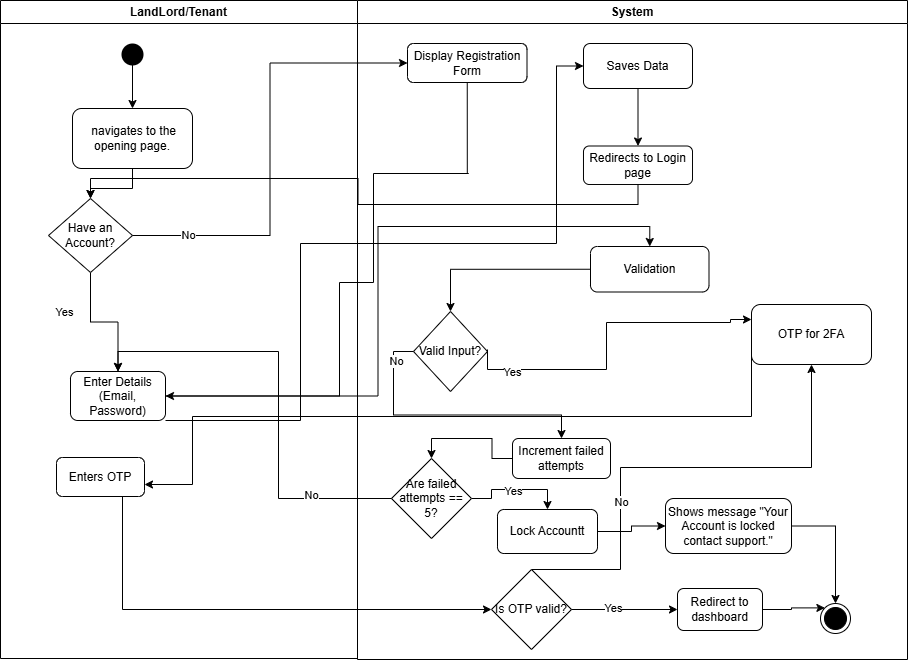

The diagram above was exported from draw.io. Its source (the exported page's mxGraphModel, read from the mxfile embedded in the PNG):
<mxGraphModel dx="946" dy="623" grid="0" gridSize="10" guides="1" tooltips="1" connect="1" arrows="1" fold="1" page="1" pageScale="1" pageWidth="1169" pageHeight="826" background="none" math="0" shadow="0">
  <root>
    <mxCell id="0" />
    <mxCell id="1" parent="0" />
    <mxCell id="2" value="LandLord/Tenant" style="swimlane;whiteSpace=wrap" parent="1" vertex="1">
      <mxGeometry x="163" y="128" width="357" height="658" as="geometry" />
    </mxCell>
    <mxCell id="5" value="" style="ellipse;shape=startState;fillColor=#000000;strokeColor=none;" parent="2" vertex="1">
      <mxGeometry x="117" y="39" width="30" height="30" as="geometry" />
    </mxCell>
    <mxCell id="VV1CYcGccoq1wDpdECNR-47" value="" style="edgeStyle=orthogonalEdgeStyle;rounded=0;orthogonalLoop=1;jettySize=auto;html=1;" parent="2" source="VV1CYcGccoq1wDpdECNR-43" target="VV1CYcGccoq1wDpdECNR-46" edge="1">
      <mxGeometry relative="1" as="geometry" />
    </mxCell>
    <mxCell id="VV1CYcGccoq1wDpdECNR-43" value="&amp;nbsp;navigates to the opening page." style="rounded=1;whiteSpace=wrap;html=1;" parent="2" vertex="1">
      <mxGeometry x="72" y="108" width="120" height="60" as="geometry" />
    </mxCell>
    <mxCell id="VV1CYcGccoq1wDpdECNR-44" value="" style="endArrow=classic;html=1;rounded=0;entryX=0.5;entryY=0;entryDx=0;entryDy=0;" parent="2" target="VV1CYcGccoq1wDpdECNR-43" edge="1">
      <mxGeometry width="50" height="50" relative="1" as="geometry">
        <mxPoint x="132" y="54" as="sourcePoint" />
        <mxPoint x="184" y="16" as="targetPoint" />
      </mxGeometry>
    </mxCell>
    <mxCell id="VV1CYcGccoq1wDpdECNR-48" style="edgeStyle=orthogonalEdgeStyle;rounded=0;orthogonalLoop=1;jettySize=auto;html=1;exitX=0.5;exitY=1;exitDx=0;exitDy=0;entryX=0.5;entryY=0;entryDx=0;entryDy=0;" parent="2" source="VV1CYcGccoq1wDpdECNR-46" target="VV1CYcGccoq1wDpdECNR-54" edge="1">
      <mxGeometry relative="1" as="geometry">
        <mxPoint x="31" y="297" as="targetPoint" />
      </mxGeometry>
    </mxCell>
    <mxCell id="VV1CYcGccoq1wDpdECNR-49" value="Yes" style="edgeLabel;html=1;align=center;verticalAlign=middle;resizable=0;points=[];" parent="VV1CYcGccoq1wDpdECNR-48" vertex="1" connectable="0">
      <mxGeometry x="-0.396" y="1" relative="1" as="geometry">
        <mxPoint x="-28" y="1" as="offset" />
      </mxGeometry>
    </mxCell>
    <mxCell id="VV1CYcGccoq1wDpdECNR-46" value="Have an Account?" style="rhombus;whiteSpace=wrap;html=1;" parent="2" vertex="1">
      <mxGeometry x="48" y="198" width="84" height="74" as="geometry" />
    </mxCell>
    <mxCell id="VV1CYcGccoq1wDpdECNR-54" value="Enter Details (Email, Password)" style="rounded=1;whiteSpace=wrap;html=1;" parent="2" vertex="1">
      <mxGeometry x="70" y="371" width="95" height="49" as="geometry" />
    </mxCell>
    <mxCell id="giK2BOZRjFY0O1w0W94y-20" value="Enters OTP" style="rounded=1;whiteSpace=wrap;html=1;" parent="2" vertex="1">
      <mxGeometry x="56" y="457" width="88" height="39" as="geometry" />
    </mxCell>
    <mxCell id="3" value="System" style="swimlane;whiteSpace=wrap" parent="1" vertex="1">
      <mxGeometry x="520" y="128" width="550" height="659" as="geometry" />
    </mxCell>
    <mxCell id="VV1CYcGccoq1wDpdECNR-52" value="Display Registration Form" style="rounded=1;whiteSpace=wrap;html=1;" parent="3" vertex="1">
      <mxGeometry x="50" y="43" width="119.5" height="39" as="geometry" />
    </mxCell>
    <mxCell id="VV1CYcGccoq1wDpdECNR-59" style="edgeStyle=orthogonalEdgeStyle;rounded=0;orthogonalLoop=1;jettySize=auto;html=1;exitX=0.5;exitY=1;exitDx=0;exitDy=0;entryX=0.5;entryY=0;entryDx=0;entryDy=0;" parent="3" source="VV1CYcGccoq1wDpdECNR-56" target="VV1CYcGccoq1wDpdECNR-58" edge="1">
      <mxGeometry relative="1" as="geometry" />
    </mxCell>
    <mxCell id="VV1CYcGccoq1wDpdECNR-56" value="Saves Data" style="rounded=1;whiteSpace=wrap;html=1;" parent="3" vertex="1">
      <mxGeometry x="226" y="43" width="109" height="45" as="geometry" />
    </mxCell>
    <mxCell id="VV1CYcGccoq1wDpdECNR-58" value="Redirects to Login page" style="rounded=1;whiteSpace=wrap;html=1;" parent="3" vertex="1">
      <mxGeometry x="226" y="145.5" width="109" height="38.5" as="geometry" />
    </mxCell>
    <mxCell id="VV1CYcGccoq1wDpdECNR-63" value="Validation" style="rounded=1;whiteSpace=wrap;html=1;" parent="3" vertex="1">
      <mxGeometry x="233" y="246" width="118.5" height="45.5" as="geometry" />
    </mxCell>
    <mxCell id="VV1CYcGccoq1wDpdECNR-65" value="Valid Input?" style="rhombus;whiteSpace=wrap;html=1;" parent="3" vertex="1">
      <mxGeometry x="56" y="311" width="74" height="80" as="geometry" />
    </mxCell>
    <mxCell id="VV1CYcGccoq1wDpdECNR-64" style="edgeStyle=orthogonalEdgeStyle;rounded=0;orthogonalLoop=1;jettySize=auto;html=1;exitX=0;exitY=0.5;exitDx=0;exitDy=0;entryX=0.5;entryY=0;entryDx=0;entryDy=0;" parent="3" source="VV1CYcGccoq1wDpdECNR-63" target="VV1CYcGccoq1wDpdECNR-65" edge="1">
      <mxGeometry relative="1" as="geometry">
        <mxPoint x="98" y="254" as="targetPoint" />
      </mxGeometry>
    </mxCell>
    <mxCell id="VV1CYcGccoq1wDpdECNR-70" value="OTP for 2FA" style="rounded=1;whiteSpace=wrap;html=1;" parent="3" vertex="1">
      <mxGeometry x="394" y="304" width="120" height="60" as="geometry" />
    </mxCell>
    <mxCell id="VV1CYcGccoq1wDpdECNR-69" style="edgeStyle=orthogonalEdgeStyle;rounded=0;orthogonalLoop=1;jettySize=auto;html=1;exitX=1;exitY=0.475;exitDx=0;exitDy=0;entryX=0;entryY=0.25;entryDx=0;entryDy=0;exitPerimeter=0;" parent="3" source="VV1CYcGccoq1wDpdECNR-65" target="VV1CYcGccoq1wDpdECNR-70" edge="1">
      <mxGeometry relative="1" as="geometry">
        <mxPoint x="368.5" y="334" as="targetPoint" />
        <mxPoint x="127.5" y="369" as="sourcePoint" />
        <Array as="points">
          <mxPoint x="130" y="369" />
          <mxPoint x="249" y="369" />
          <mxPoint x="249" y="322" />
          <mxPoint x="373" y="322" />
          <mxPoint x="373" y="319" />
        </Array>
      </mxGeometry>
    </mxCell>
    <mxCell id="giK2BOZRjFY0O1w0W94y-25" value="Yes" style="edgeLabel;html=1;align=center;verticalAlign=middle;resizable=0;points=[];" parent="VV1CYcGccoq1wDpdECNR-69" vertex="1" connectable="0">
      <mxGeometry x="-0.7365" y="-2" relative="1" as="geometry">
        <mxPoint as="offset" />
      </mxGeometry>
    </mxCell>
    <mxCell id="VV1CYcGccoq1wDpdECNR-74" value="" style="ellipse;html=1;shape=endState;fillColor=strokeColor;" parent="3" vertex="1">
      <mxGeometry x="463" y="603" width="30" height="30" as="geometry" />
    </mxCell>
    <mxCell id="giK2BOZRjFY0O1w0W94y-6" value="Increment failed attempts" style="rounded=1;whiteSpace=wrap;html=1;" parent="3" vertex="1">
      <mxGeometry x="155" y="438" width="98" height="40" as="geometry" />
    </mxCell>
    <mxCell id="VV1CYcGccoq1wDpdECNR-67" style="edgeStyle=orthogonalEdgeStyle;rounded=0;orthogonalLoop=1;jettySize=auto;html=1;exitX=0;exitY=0.5;exitDx=0;exitDy=0;" parent="3" source="VV1CYcGccoq1wDpdECNR-65" target="giK2BOZRjFY0O1w0W94y-6" edge="1">
      <mxGeometry relative="1" as="geometry" />
    </mxCell>
    <mxCell id="VV1CYcGccoq1wDpdECNR-68" value="No" style="edgeLabel;html=1;align=center;verticalAlign=middle;resizable=0;points=[];" parent="VV1CYcGccoq1wDpdECNR-67" vertex="1" connectable="0">
      <mxGeometry x="-0.7884" y="2" relative="1" as="geometry">
        <mxPoint as="offset" />
      </mxGeometry>
    </mxCell>
    <mxCell id="giK2BOZRjFY0O1w0W94y-12" style="edgeStyle=orthogonalEdgeStyle;rounded=0;orthogonalLoop=1;jettySize=auto;html=1;exitX=1;exitY=0.5;exitDx=0;exitDy=0;entryX=0.5;entryY=0;entryDx=0;entryDy=0;" parent="3" source="giK2BOZRjFY0O1w0W94y-8" target="giK2BOZRjFY0O1w0W94y-11" edge="1">
      <mxGeometry relative="1" as="geometry" />
    </mxCell>
    <mxCell id="giK2BOZRjFY0O1w0W94y-13" value="Yes" style="edgeLabel;html=1;align=center;verticalAlign=middle;resizable=0;points=[];" parent="giK2BOZRjFY0O1w0W94y-12" vertex="1" connectable="0">
      <mxGeometry x="-0.056" y="-1" relative="1" as="geometry">
        <mxPoint as="offset" />
      </mxGeometry>
    </mxCell>
    <mxCell id="giK2BOZRjFY0O1w0W94y-8" value="Are failed attempts == 5?" style="rhombus;whiteSpace=wrap;html=1;" parent="3" vertex="1">
      <mxGeometry x="34" y="458" width="80" height="80" as="geometry" />
    </mxCell>
    <mxCell id="giK2BOZRjFY0O1w0W94y-7" style="edgeStyle=orthogonalEdgeStyle;rounded=0;orthogonalLoop=1;jettySize=auto;html=1;exitX=0;exitY=0.5;exitDx=0;exitDy=0;entryX=0.5;entryY=0;entryDx=0;entryDy=0;" parent="3" source="giK2BOZRjFY0O1w0W94y-6" target="giK2BOZRjFY0O1w0W94y-8" edge="1">
      <mxGeometry relative="1" as="geometry" />
    </mxCell>
    <mxCell id="jPp_410hiBOZOKLDafwq-7" style="edgeStyle=orthogonalEdgeStyle;rounded=0;orthogonalLoop=1;jettySize=auto;html=1;exitX=1;exitY=0.5;exitDx=0;exitDy=0;entryX=0;entryY=0.5;entryDx=0;entryDy=0;" parent="3" source="giK2BOZRjFY0O1w0W94y-11" target="jPp_410hiBOZOKLDafwq-5" edge="1">
      <mxGeometry relative="1" as="geometry" />
    </mxCell>
    <mxCell id="giK2BOZRjFY0O1w0W94y-11" value="Lock Accountt" style="rounded=1;whiteSpace=wrap;html=1;" parent="3" vertex="1">
      <mxGeometry x="140" y="509" width="100" height="44" as="geometry" />
    </mxCell>
    <mxCell id="giK2BOZRjFY0O1w0W94y-22" style="edgeStyle=orthogonalEdgeStyle;rounded=0;orthogonalLoop=1;jettySize=auto;html=1;exitX=0.5;exitY=0;exitDx=0;exitDy=0;entryX=0.5;entryY=1;entryDx=0;entryDy=0;" parent="3" source="giK2BOZRjFY0O1w0W94y-14" target="VV1CYcGccoq1wDpdECNR-70" edge="1">
      <mxGeometry relative="1" as="geometry">
        <Array as="points">
          <mxPoint x="263" y="569" />
          <mxPoint x="263" y="467" />
          <mxPoint x="454" y="467" />
        </Array>
      </mxGeometry>
    </mxCell>
    <mxCell id="giK2BOZRjFY0O1w0W94y-23" value="No" style="edgeLabel;html=1;align=center;verticalAlign=middle;resizable=0;points=[];" parent="giK2BOZRjFY0O1w0W94y-22" vertex="1" connectable="0">
      <mxGeometry x="-0.3526" relative="1" as="geometry">
        <mxPoint as="offset" />
      </mxGeometry>
    </mxCell>
    <mxCell id="giK2BOZRjFY0O1w0W94y-14" value="Is OTP valid?" style="rhombus;whiteSpace=wrap;html=1;" parent="3" vertex="1">
      <mxGeometry x="134" y="569" width="80" height="80" as="geometry" />
    </mxCell>
    <mxCell id="giK2BOZRjFY0O1w0W94y-17" value="Redirect to dashboard" style="rounded=1;whiteSpace=wrap;html=1;" parent="3" vertex="1">
      <mxGeometry x="320" y="588" width="85" height="42" as="geometry" />
    </mxCell>
    <mxCell id="giK2BOZRjFY0O1w0W94y-16" style="edgeStyle=orthogonalEdgeStyle;rounded=0;orthogonalLoop=1;jettySize=auto;html=1;exitX=1;exitY=0.5;exitDx=0;exitDy=0;" parent="3" source="giK2BOZRjFY0O1w0W94y-14" target="giK2BOZRjFY0O1w0W94y-17" edge="1">
      <mxGeometry relative="1" as="geometry">
        <mxPoint x="488" y="458" as="targetPoint" />
      </mxGeometry>
    </mxCell>
    <mxCell id="giK2BOZRjFY0O1w0W94y-18" value="Yes" style="edgeLabel;html=1;align=center;verticalAlign=middle;resizable=0;points=[];" parent="giK2BOZRjFY0O1w0W94y-16" vertex="1" connectable="0">
      <mxGeometry x="-0.2212" y="2" relative="1" as="geometry">
        <mxPoint as="offset" />
      </mxGeometry>
    </mxCell>
    <mxCell id="giK2BOZRjFY0O1w0W94y-24" style="edgeStyle=orthogonalEdgeStyle;rounded=0;orthogonalLoop=1;jettySize=auto;html=1;exitX=1;exitY=0.5;exitDx=0;exitDy=0;entryX=0;entryY=0;entryDx=0;entryDy=0;" parent="3" source="giK2BOZRjFY0O1w0W94y-17" target="VV1CYcGccoq1wDpdECNR-74" edge="1">
      <mxGeometry relative="1" as="geometry">
        <mxPoint x="455" y="613" as="targetPoint" />
      </mxGeometry>
    </mxCell>
    <mxCell id="jPp_410hiBOZOKLDafwq-8" style="edgeStyle=orthogonalEdgeStyle;rounded=0;orthogonalLoop=1;jettySize=auto;html=1;exitX=1;exitY=0.5;exitDx=0;exitDy=0;entryX=0.5;entryY=0;entryDx=0;entryDy=0;" parent="3" source="jPp_410hiBOZOKLDafwq-5" target="VV1CYcGccoq1wDpdECNR-74" edge="1">
      <mxGeometry relative="1" as="geometry" />
    </mxCell>
    <mxCell id="jPp_410hiBOZOKLDafwq-5" value="Shows message &quot;Your Account is locked contact support.&quot;" style="rounded=1;whiteSpace=wrap;html=1;" parent="3" vertex="1">
      <mxGeometry x="308" y="498" width="126" height="55" as="geometry" />
    </mxCell>
    <mxCell id="VV1CYcGccoq1wDpdECNR-50" style="edgeStyle=orthogonalEdgeStyle;rounded=0;orthogonalLoop=1;jettySize=auto;html=1;exitX=1;exitY=0.5;exitDx=0;exitDy=0;entryX=0;entryY=0.5;entryDx=0;entryDy=0;" parent="1" source="VV1CYcGccoq1wDpdECNR-46" target="VV1CYcGccoq1wDpdECNR-52" edge="1">
      <mxGeometry relative="1" as="geometry">
        <mxPoint x="474" y="189" as="targetPoint" />
      </mxGeometry>
    </mxCell>
    <mxCell id="VV1CYcGccoq1wDpdECNR-51" value="No" style="edgeLabel;html=1;align=center;verticalAlign=middle;resizable=0;points=[];" parent="VV1CYcGccoq1wDpdECNR-50" vertex="1" connectable="0">
      <mxGeometry x="-0.7547" y="1" relative="1" as="geometry">
        <mxPoint as="offset" />
      </mxGeometry>
    </mxCell>
    <mxCell id="VV1CYcGccoq1wDpdECNR-53" style="edgeStyle=orthogonalEdgeStyle;rounded=0;orthogonalLoop=1;jettySize=auto;html=1;exitX=0.5;exitY=1;exitDx=0;exitDy=0;entryX=1;entryY=0.5;entryDx=0;entryDy=0;" parent="1" source="VV1CYcGccoq1wDpdECNR-52" target="VV1CYcGccoq1wDpdECNR-54" edge="1">
      <mxGeometry relative="1" as="geometry">
        <mxPoint x="428" y="416" as="targetPoint" />
        <Array as="points">
          <mxPoint x="631" y="301" />
          <mxPoint x="536" y="301" />
          <mxPoint x="536" y="410" />
          <mxPoint x="502" y="410" />
          <mxPoint x="502" y="414" />
        </Array>
      </mxGeometry>
    </mxCell>
    <mxCell id="VV1CYcGccoq1wDpdECNR-57" style="edgeStyle=orthogonalEdgeStyle;rounded=0;orthogonalLoop=1;jettySize=auto;html=1;exitX=1;exitY=1;exitDx=0;exitDy=0;entryX=0;entryY=0.5;entryDx=0;entryDy=0;" parent="1" source="VV1CYcGccoq1wDpdECNR-54" target="VV1CYcGccoq1wDpdECNR-56" edge="1">
      <mxGeometry relative="1" as="geometry">
        <Array as="points">
          <mxPoint x="463" y="371" />
          <mxPoint x="719" y="371" />
          <mxPoint x="719" y="194" />
        </Array>
      </mxGeometry>
    </mxCell>
    <mxCell id="VV1CYcGccoq1wDpdECNR-60" style="edgeStyle=orthogonalEdgeStyle;rounded=0;orthogonalLoop=1;jettySize=auto;html=1;exitX=0.5;exitY=1;exitDx=0;exitDy=0;entryX=0.5;entryY=0;entryDx=0;entryDy=0;" parent="1" source="VV1CYcGccoq1wDpdECNR-58" target="VV1CYcGccoq1wDpdECNR-46" edge="1">
      <mxGeometry relative="1" as="geometry" />
    </mxCell>
    <mxCell id="VV1CYcGccoq1wDpdECNR-62" style="edgeStyle=orthogonalEdgeStyle;rounded=0;orthogonalLoop=1;jettySize=auto;html=1;exitX=1;exitY=0.5;exitDx=0;exitDy=0;entryX=0.5;entryY=0;entryDx=0;entryDy=0;" parent="1" source="VV1CYcGccoq1wDpdECNR-54" target="VV1CYcGccoq1wDpdECNR-63" edge="1">
      <mxGeometry relative="1" as="geometry">
        <mxPoint x="746" y="404" as="targetPoint" />
      </mxGeometry>
    </mxCell>
    <mxCell id="giK2BOZRjFY0O1w0W94y-9" style="edgeStyle=orthogonalEdgeStyle;rounded=0;orthogonalLoop=1;jettySize=auto;html=1;exitX=0;exitY=0.5;exitDx=0;exitDy=0;entryX=0.5;entryY=0;entryDx=0;entryDy=0;" parent="1" source="giK2BOZRjFY0O1w0W94y-8" target="VV1CYcGccoq1wDpdECNR-54" edge="1">
      <mxGeometry relative="1" as="geometry" />
    </mxCell>
    <mxCell id="giK2BOZRjFY0O1w0W94y-10" value="No" style="edgeLabel;html=1;align=center;verticalAlign=middle;resizable=0;points=[];" parent="giK2BOZRjFY0O1w0W94y-9" vertex="1" connectable="0">
      <mxGeometry x="-0.6338" y="-4" relative="1" as="geometry">
        <mxPoint as="offset" />
      </mxGeometry>
    </mxCell>
    <mxCell id="giK2BOZRjFY0O1w0W94y-19" style="edgeStyle=orthogonalEdgeStyle;rounded=0;orthogonalLoop=1;jettySize=auto;html=1;exitX=0;exitY=0.75;exitDx=0;exitDy=0;" parent="1" source="VV1CYcGccoq1wDpdECNR-70" target="giK2BOZRjFY0O1w0W94y-20" edge="1">
      <mxGeometry relative="1" as="geometry">
        <mxPoint x="293" y="617" as="targetPoint" />
        <Array as="points">
          <mxPoint x="914" y="544" />
          <mxPoint x="355" y="544" />
          <mxPoint x="355" y="612" />
        </Array>
      </mxGeometry>
    </mxCell>
    <mxCell id="giK2BOZRjFY0O1w0W94y-21" style="edgeStyle=orthogonalEdgeStyle;rounded=0;orthogonalLoop=1;jettySize=auto;html=1;exitX=0.75;exitY=1;exitDx=0;exitDy=0;entryX=0;entryY=0.5;entryDx=0;entryDy=0;" parent="1" source="giK2BOZRjFY0O1w0W94y-20" target="giK2BOZRjFY0O1w0W94y-14" edge="1">
      <mxGeometry relative="1" as="geometry">
        <mxPoint x="570" y="736" as="targetPoint" />
      </mxGeometry>
    </mxCell>
  </root>
</mxGraphModel>